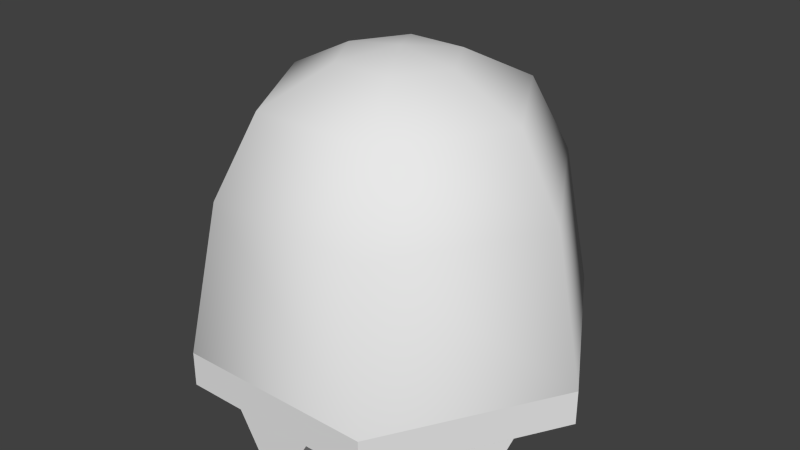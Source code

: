 # Source: Nosecone.blend  (saved by Blender 2.68.0; exported with 4.5.12 LTS)
import bpy
from mathutils import Matrix  # noqa: F401  (used for matrix-valued properties, if any)

bpy.ops.wm.read_factory_settings(use_empty=True)
scene = bpy.context.scene
scene.name = 'Scene'

# ---- collections
col_collection_1 = bpy.data.collections.new('Collection 1'); scene.collection.children.link(col_collection_1)

# ---- world
world_world = bpy.data.worlds.new('World'); scene.world = world_world
world_world.color = (0.05088, 0.05088, 0.05088)
world_world.use_sun_shadow = False
world_world.sun_shadow_jitter_overblur = 0.0
world_world.cycles.sampling_method = 'MANUAL'
world_world.cycles.sample_map_resolution = 256

# ---- meshes
me_nosecone_001 = bpy.data.meshes.new('Nosecone.001')
me_nosecone_001.from_pydata([(0.03411, 0.05909, -0.3396), (0.06823, 7.105e-18, -0.3396), (-8.527e-17, -1.619e-16, -0.35), (0.1482, 5.684e-17, -0.2996), (0.07411, 0.1284, -0.2996), (0.1962, 1.563e-16, -0.2104), (0.09812, 0.17, -0.2104), (0.2309, -2.842e-17, -0.04), (0.1155, 0.2, -0.04), (-0.09812, 0.17, -0.2104), (-0.1155, 0.2, -0.04), (-0.07411, 0.1284, -0.2996), (-0.03411, 0.05909, -0.3396), (0.1155, 0.2, 0.0), (0.1499, 0.1404, 0.0), (0.1965, 0.05964, -7.105e-18), (0.2309, -8.527e-17, 0.0), (0.1821, 0.08464, 0.05), (0.1643, 0.1154, 0.05), (0.09812, -0.17, -0.2104), (0.1155, -0.2, -0.04), (0.07411, -0.1284, -0.2996), (0.03411, -0.05909, -0.3396), (0.1965, -0.05964, -7.105e-18), (0.1499, -0.1404, -6.786e-16), (0.1155, -0.2, 0.0), (0.1643, -0.1154, 0.05), (0.1821, -0.08464, 0.05), (-0.03411, -0.05909, -0.3396), (-0.06823, -7.461e-17, -0.3396), (-0.1155, 0.2, 0.0), (-0.0466, 0.2, 0.0), (0.0466, 0.2, 0.0), (0.01774, 0.2, 0.05), (-0.01774, 0.2, 0.05), (-0.09812, -0.17, -0.2104), (-0.1155, -0.2, -0.04), (-0.07411, -0.1284, -0.2996), (0.0466, -0.2, 0.0), (-0.0466, -0.2, 0.0), (-0.1155, -0.2, 0.0), (-0.01774, -0.2, 0.05), (0.01774, -0.2, 0.05), (-0.1962, 5.684e-17, -0.2104), (-0.2309, -2.842e-17, -0.04), (-0.1482, -7.105e-17, -0.2996), (-0.1499, -0.1404, -7.105e-18), (-0.1965, -0.05964, 0.0), (-0.2309, 1.421e-17, 0.0), (-0.1821, -0.08464, 0.05), (-0.1643, -0.1154, 0.05), (-0.1965, 0.05964, 0.0), (-0.1499, 0.1404, -7.105e-18), (-0.1643, 0.1154, 0.05), (-0.1821, 0.08464, 0.05), (-0.01774, -0.03072, 0.05), (0.01774, -0.03072, 0.05), (0.03547, -2.842e-17, 0.05), (0.01774, 0.03072, 0.05), (-0.03547, 1.723e-16, 0.05), (-0.01774, 0.03072, 0.05), (0.09321, 2.842e-17, -7.105e-18), (0.0466, -0.08072, -6.755e-16), (-0.0466, 0.08072, -7.105e-18), (-0.09321, -7.105e-18, -6.786e-16), (0.0466, 0.08072, -6.786e-16), (-0.0466, -0.08072, -7.105e-18)], [], [(0, 1, 2), (1, 0, 3), (3, 0, 4), (3, 4, 5), (5, 4, 6), (5, 6, 7), (7, 6, 8), (6, 9, 8), (8, 9, 10), (4, 11, 6), (6, 11, 9), (2, 12, 0), (0, 12, 4), (4, 12, 11), (8, 16, 7), (17, 15, 18), (18, 15, 14), (19, 5, 20), (20, 5, 7), (21, 3, 19), (19, 3, 5), (22, 1, 21), (21, 1, 3), (1, 22, 2), (7, 25, 20), (26, 24, 27), (27, 24, 23), (22, 28, 2), (28, 29, 2), (29, 12, 2), (10, 13, 8), (33, 32, 34), (34, 32, 31), (35, 19, 36), (36, 19, 20), (37, 21, 35), (35, 21, 19), (28, 22, 37), (37, 22, 21), (65, 14, 13), (20, 40, 36), (41, 39, 42), (42, 39, 38), (43, 35, 44), (44, 35, 36), (45, 37, 43), (43, 37, 35), (29, 28, 45), (45, 28, 37), (7, 16, 25), (40, 20, 25), (36, 40, 48), (36, 48, 44), (49, 47, 50), (50, 47, 46), (9, 43, 10), (10, 43, 44), (11, 45, 9), (9, 45, 43), (12, 29, 11), (11, 29, 45), (30, 44, 48), (10, 30, 13), (16, 8, 13), (44, 30, 10), (53, 52, 54), (54, 52, 51), (41, 42, 55), (55, 42, 56), (55, 56, 57), (17, 18, 57), (57, 18, 58), (57, 58, 59), (59, 58, 60), (59, 60, 54), (54, 60, 53), (60, 58, 34), (34, 58, 33), (57, 59, 55), (55, 59, 49), (55, 49, 50), (56, 26, 57), (57, 26, 27), (57, 27, 61), (61, 27, 23), (62, 24, 56), (56, 24, 26), (53, 60, 52), (52, 60, 63), (51, 64, 54), (54, 64, 59), (17, 57, 15), (15, 57, 61), (14, 65, 18), (18, 65, 58), (23, 16, 61), (61, 16, 15), (32, 65, 13), (38, 25, 62), (62, 25, 24), (55, 50, 66), (66, 50, 46), (64, 47, 59), (59, 47, 49), (52, 63, 30), (30, 63, 31), (46, 40, 66), (66, 40, 39), (51, 48, 64), (64, 48, 47), (60, 34, 63), (63, 34, 31), (38, 62, 42), (42, 62, 56), (41, 55, 39), (39, 55, 66), (65, 32, 58), (58, 32, 33)])
me_nosecone_001.polygons.foreach_set('use_smooth', [1, 1, 1, 1, 1, 1, 1, 1, 1, 1, 1, 1, 1, 1, 0, 0, 0, 1, 1, 1, 1, 1, 1, 1, 0, 0, 0, 1, 1, 1, 0, 0, 0, 1, 1, 1, 1, 1, 1, 0, 0, 0, 0, 1, 1, 1, 1, 1, 1, 0, 0, 0, 0, 0, 0, 1, 1, 1, 1, 1, 1, 0, 0, 0, 0, 0, 0, 0, 0, 0, 0, 0, 0, 0, 0, 0, 0, 0, 0, 0, 0, 0, 0, 0, 0, 0, 0, 0, 0, 0, 0, 0, 0, 0, 0, 0, 0, 0, 0, 0, 0, 0, 0, 0, 0, 0, 0, 0, 0, 0, 0, 0, 0, 0, 0, 0, 0, 0])
_uv = me_nosecone_001.uv_layers.new(name='UVMap')
_uv.uv.foreach_set('vector', [0.2897, 0.6853, 0.5281, 0.6853, 0.4084, 0.7877, 0.5281, 0.6853, 0.2897, 0.6853, 0.6685, 0.5481, 0.6685, 0.5481, 0.2897, 0.6853, 0.1503, 0.5481, 0.6685, 0.5481, 0.1503, 0.5481, 0.7534, 0.3788, 0.7534, 0.3788, 0.1503, 0.5481, 0.06655, 0.3788, 0.7534, 0.3788, 0.06655, 0.3788, 0.8156, 0.07937, 0.8156, 0.07937, 0.06655, 0.3788, 0.005765, 0.07937, 0.7534, 0.3788, 0.06655, 0.3788, 0.8156, 0.07937, 0.8156, 0.07937, 0.06655, 0.3788, 0.005765, 0.07937, 0.6685, 0.5481, 0.1503, 0.5481, 0.7534, 0.3788, 0.7534, 0.3788, 0.1503, 0.5481, 0.06655, 0.3788, 0.4084, 0.7877, 0.2897, 0.6853, 0.5281, 0.6853, 0.5281, 0.6853, 0.2897, 0.6853, 0.6685, 0.5481, 0.6685, 0.5481, 0.2897, 0.6853, 0.1503, 0.5481, 0.005765, 0.07937, 0.8156, 0.009891, 0.8156, 0.07937, 0.886, 0.8927, 0.9777, 0.972, 0.7734, 0.8927, 0.7734, 0.8927, 0.9777, 0.972, 0.6818, 0.972, 0.7534, 0.3788, 0.06655, 0.3788, 0.8156, 0.07937, 0.8156, 0.07937, 0.06655, 0.3788, 0.005765, 0.07937, 0.6685, 0.5481, 0.1503, 0.5481, 0.7534, 0.3788, 0.7534, 0.3788, 0.1503, 0.5481, 0.06655, 0.3788, 0.5281, 0.6853, 0.2897, 0.6853, 0.6685, 0.5481, 0.6685, 0.5481, 0.2897, 0.6853, 0.1503, 0.5481, 0.2897, 0.6853, 0.5281, 0.6853, 0.4084, 0.7877, 0.005765, 0.07937, 0.8156, 0.009891, 0.8156, 0.07937, 0.886, 0.8927, 0.9777, 0.972, 0.7734, 0.8927, 0.7734, 0.8927, 0.9777, 0.972, 0.6818, 0.972, 0.2897, 0.6853, 0.5281, 0.6853, 0.4084, 0.7877, 0.2897, 0.6853, 0.5281, 0.6853, 0.4084, 0.7877, 0.2897, 0.6853, 0.5281, 0.6853, 0.4084, 0.7877, 0.005765, 0.07937, 0.8156, 0.009891, 0.8156, 0.07937, 0.886, 0.8927, 0.9777, 0.972, 0.7734, 0.8927, 0.7734, 0.8927, 0.9777, 0.972, 0.6818, 0.972, 0.7534, 0.3788, 0.06655, 0.3788, 0.8156, 0.07937, 0.8156, 0.07937, 0.06655, 0.3788, 0.005765, 0.07937, 0.6685, 0.5481, 0.1503, 0.5481, 0.7534, 0.3788, 0.7534, 0.3788, 0.1503, 0.5481, 0.06655, 0.3788, 0.5281, 0.6853, 0.2897, 0.6853, 0.6685, 0.5481, 0.6685, 0.5481, 0.2897, 0.6853, 0.1503, 0.5481, 0.7791, 0.7042, 0.8741, 0.7865, 0.7791, 0.814, 0.005765, 0.07937, 0.8156, 0.009891, 0.8156, 0.07937, 0.886, 0.8927, 0.9777, 0.972, 0.7734, 0.8927, 0.7734, 0.8927, 0.9777, 0.972, 0.6818, 0.972, 0.7534, 0.3788, 0.06655, 0.3788, 0.8156, 0.07937, 0.8156, 0.07937, 0.06655, 0.3788, 0.005765, 0.07937, 0.6685, 0.5481, 0.1503, 0.5481, 0.7534, 0.3788, 0.7534, 0.3788, 0.1503, 0.5481, 0.06655, 0.3788, 0.5281, 0.6853, 0.2897, 0.6853, 0.6685, 0.5481, 0.6685, 0.5481, 0.2897, 0.6853, 0.1503, 0.5481, 0.005765, 0.07937, 0.005765, 0.009891, 0.8156, 0.009891, 0.8156, 0.009891, 0.005765, 0.07937, 0.005765, 0.009891, 0.005765, 0.07937, 0.005765, 0.009891, 0.8156, 0.009891, 0.005765, 0.07937, 0.8156, 0.009891, 0.8156, 0.07937, 0.886, 0.8927, 0.9777, 0.972, 0.7734, 0.8927, 0.7734, 0.8927, 0.9777, 0.972, 0.6818, 0.972, 0.7534, 0.3788, 0.06655, 0.3788, 0.8156, 0.07937, 0.8156, 0.07937, 0.06655, 0.3788, 0.005765, 0.07937, 0.6685, 0.5481, 0.1503, 0.5481, 0.7534, 0.3788, 0.7534, 0.3788, 0.1503, 0.5481, 0.06655, 0.3788, 0.5281, 0.6853, 0.2897, 0.6853, 0.6685, 0.5481, 0.6685, 0.5481, 0.2897, 0.6853, 0.1503, 0.5481, 0.8156, 0.009891, 0.005765, 0.07937, 0.005765, 0.009891, 0.005765, 0.07937, 0.005765, 0.009891, 0.8156, 0.009891, 0.8156, 0.009891, 0.005765, 0.07937, 0.005765, 0.009891, 0.005765, 0.07937, 0.8156, 0.009891, 0.8156, 0.07937, 0.886, 0.8927, 0.9777, 0.972, 0.7734, 0.8927, 0.7734, 0.8927, 0.9777, 0.972, 0.6818, 0.972, 0.09759, 0.8667, 0.09767, 0.839, 0.3631, 0.8667, 0.3631, 0.8667, 0.09767, 0.839, 0.3631, 0.839, 0.3631, 0.8667, 0.3631, 0.839, 0.4114, 0.8228, 0.5446, 0.7086, 0.5929, 0.7231, 0.4114, 0.8228, 0.4114, 0.8228, 0.5929, 0.7231, 0.4597, 0.839, 0.4114, 0.8228, 0.4597, 0.839, 0.4114, 0.8784, 0.4114, 0.8784, 0.4597, 0.839, 0.4597, 0.8667, 0.4114, 0.8784, 0.4597, 0.8667, 0.5446, 0.9938, 0.5446, 0.9938, 0.4597, 0.8667, 0.5929, 0.9804, 0.4597, 0.8667, 0.4597, 0.839, 0.7263, 0.8667, 0.7263, 0.8667, 0.4597, 0.839, 0.7263, 0.839, 0.4114, 0.8228, 0.4114, 0.8784, 0.3631, 0.8667, 0.3631, 0.8667, 0.4114, 0.8784, 0.2784, 0.9938, 0.3631, 0.8667, 0.2784, 0.9938, 0.2302, 0.9804, 0.3631, 0.839, 0.2302, 0.7231, 0.4114, 0.8228, 0.4114, 0.8228, 0.2302, 0.7231, 0.2784, 0.7086, 0.8189, 0.6467, 0.9538, 0.7635, 0.7791, 0.7042, 0.7791, 0.7042, 0.9538, 0.7635, 0.8741, 0.7865, 0.7791, 0.7042, 0.684, 0.7865, 0.7392, 0.6467, 0.7392, 0.6467, 0.684, 0.7865, 0.6044, 0.7635, 0.6044, 0.7635, 0.7392, 0.6467, 0.684, 0.7865, 0.684, 0.7865, 0.7392, 0.6467, 0.7791, 0.7042, 0.8741, 0.7865, 0.7791, 0.7042, 0.9538, 0.7635, 0.9538, 0.7635, 0.7791, 0.7042, 0.8189, 0.6467, 0.6044, 0.7635, 0.7392, 0.6467, 0.684, 0.7865, 0.684, 0.7865, 0.7392, 0.6467, 0.7791, 0.7042, 0.8741, 0.7865, 0.7791, 0.7042, 0.9538, 0.7635, 0.9538, 0.7635, 0.7791, 0.7042, 0.8189, 0.6467, 0.8741, 0.7865, 0.7791, 0.814, 0.7791, 0.7042, 0.7791, 0.7042, 0.7791, 0.814, 0.684, 0.7865, 0.684, 0.7865, 0.7791, 0.7042, 0.7791, 0.814, 0.8741, 0.7865, 0.7791, 0.814, 0.7791, 0.7042, 0.7791, 0.7042, 0.7791, 0.814, 0.684, 0.7865, 0.8189, 0.6467, 0.9538, 0.7635, 0.7791, 0.7042, 0.7791, 0.7042, 0.9538, 0.7635, 0.8741, 0.7865, 0.7791, 0.7042, 0.684, 0.7865, 0.7392, 0.6467, 0.7392, 0.6467, 0.684, 0.7865, 0.6044, 0.7635, 0.684, 0.7865, 0.7791, 0.7042, 0.7791, 0.814, 0.7791, 0.814, 0.7791, 0.7042, 0.8741, 0.7865, 0.8741, 0.7865, 0.7791, 0.814, 0.7791, 0.7042, 0.7791, 0.7042, 0.7791, 0.814, 0.684, 0.7865, 0.8741, 0.7865, 0.7791, 0.814, 0.7791, 0.7042, 0.7791, 0.7042, 0.7791, 0.814, 0.684, 0.7865, 0.8189, 0.6467, 0.9538, 0.7635, 0.7791, 0.7042, 0.7791, 0.7042, 0.9538, 0.7635, 0.8741, 0.7865, 0.8741, 0.7865, 0.7791, 0.7042, 0.9538, 0.7635, 0.9538, 0.7635, 0.7791, 0.7042, 0.8189, 0.6467, 0.6044, 0.7635, 0.7392, 0.6467, 0.684, 0.7865, 0.684, 0.7865, 0.7392, 0.6467, 0.7791, 0.7042, 0.7791, 0.7042, 0.684, 0.7865, 0.7392, 0.6467, 0.7392, 0.6467, 0.684, 0.7865, 0.6044, 0.7635])
me_nosecone_001.use_remesh_preserve_volume = False
me_nosecone_001.use_remesh_preserve_attributes = False
me_nosecone_001.use_mirror_vertex_groups = False
me_nosecone_001.update()

# ---- objects
ob_nosecone = bpy.data.objects.new('Nosecone', me_nosecone_001)

# ---- transforms, parenting, visibility, modifiers, constraints
ob_nosecone.location = (0.0, 0.0, 0.0)
ob_nosecone.rotation_euler = (0.0, 3.142, 0.0)
ob_nosecone.lineart.crease_threshold = 0.0

# ---- collection membership
col_collection_1.objects.link(ob_nosecone)

# ---- scene / render settings (as saved in the file)
scene.frame_start = 1; scene.frame_end = 250; scene.frame_set(1)
scene.render.engine = 'BLENDER_EEVEE_NEXT'
scene.render.image_settings.color_mode = 'RGB'
scene.render.image_settings.compression = 90
scene.render.resolution_percentage = 50
scene.render.dither_intensity = 0.0
scene.cycles.use_denoising = False
scene.cycles.samples = 10
scene.cycles.sampling_pattern = 'TABULATED_SOBOL'
scene.cycles.light_sampling_threshold = 0.0
scene.cycles.use_adaptive_sampling = False
scene.cycles.use_light_tree = False
scene.cycles.blur_glossy = 0.0
scene.cycles.volume_bounces = 1
scene.cycles.pixel_filter_type = 'GAUSSIAN'
scene.cycles.sample_clamp_indirect = 0.0
scene.view_settings.view_transform = 'Standard'
bpy.context.view_layer.update()

# ---- added for rendering (the .blend has no active camera and no usable light): camera, sun
cam_auto = bpy.data.cameras.new('AutoCamera')
cam_auto.lens = 50.0
cam_auto.sensor_width = 36.0
cam_auto.clip_end = 1000.0
ob_auto_camera = bpy.data.objects.new('AutoCamera', cam_auto)
scene.collection.objects.link(ob_auto_camera)
ob_auto_camera.location = (0.675689, -0.810827, 0.690551)
ob_auto_camera.rotation_euler = (1.09748, -7.21219e-08, 0.694738)
scene.camera = ob_auto_camera
light_auto_sun = bpy.data.lights.new('AutoSun', 'SUN')
light_auto_sun.energy = 3.0
light_auto_sun.angle = 0.0523599
ob_auto_sun = bpy.data.objects.new('AutoSun', light_auto_sun)
scene.collection.objects.link(ob_auto_sun)
ob_auto_sun.rotation_euler = (0.872665, 0.174533, 0.523599)
bpy.context.view_layer.update()
